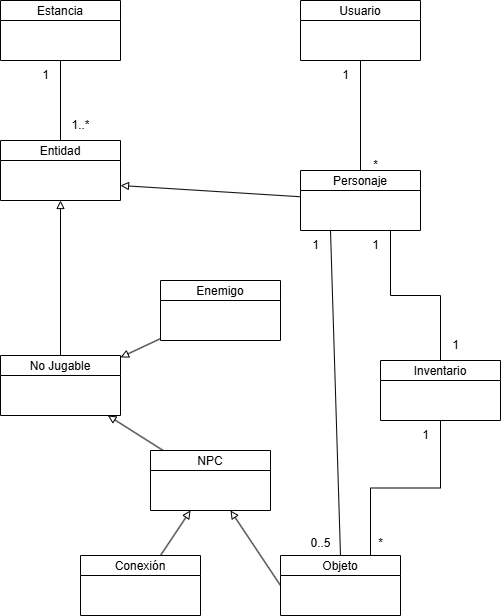

The diagram above was exported from draw.io. Its source (the exported page's mxGraphModel, read from the mxfile embedded in the PNG):
<mxGraphModel dx="1426" dy="841" grid="1" gridSize="10" guides="1" tooltips="1" connect="1" arrows="1" fold="1" page="1" pageScale="1" pageWidth="827" pageHeight="1169" math="0" shadow="0">
  <root>
    <mxCell id="0" />
    <mxCell id="1" parent="0" />
    <mxCell id="jwdYRgPy_UVq1ie3ewcX-1" value="Usuario" style="shape=swimlane;startSize=20;" vertex="1" parent="1">
      <mxGeometry x="540" y="140" width="120" height="60" as="geometry">
        <mxRectangle x="600" y="10" width="80" height="30" as="alternateBounds" />
      </mxGeometry>
    </mxCell>
    <mxCell id="jwdYRgPy_UVq1ie3ewcX-2" value="Personaje" style="shape=swimlane;startSize=20;" vertex="1" parent="1">
      <mxGeometry x="540" y="310" width="120" height="60" as="geometry" />
    </mxCell>
    <mxCell id="jwdYRgPy_UVq1ie3ewcX-3" value="*" style="text;html=1;align=center;verticalAlign=middle;resizable=0;points=[];autosize=1;strokeColor=none;fillColor=none;" vertex="1" parent="jwdYRgPy_UVq1ie3ewcX-2">
      <mxGeometry x="60" y="-20" width="30" height="30" as="geometry" />
    </mxCell>
    <mxCell id="jwdYRgPy_UVq1ie3ewcX-4" value="Entidad" style="shape=swimlane;startSize=20;" vertex="1" parent="1">
      <mxGeometry x="240" y="280" width="120" height="60" as="geometry" />
    </mxCell>
    <mxCell id="jwdYRgPy_UVq1ie3ewcX-5" value="Estancia" style="shape=swimlane;startSize=20;" vertex="1" parent="1">
      <mxGeometry x="240" y="140" width="120" height="60" as="geometry" />
    </mxCell>
    <mxCell id="jwdYRgPy_UVq1ie3ewcX-6" value="No Jugable" style="shape=swimlane;startSize=20;" vertex="1" parent="1">
      <mxGeometry x="240" y="495" width="120" height="60" as="geometry" />
    </mxCell>
    <mxCell id="jwdYRgPy_UVq1ie3ewcX-7" value="Enemigo" style="shape=swimlane;startSize=20;" vertex="1" parent="1">
      <mxGeometry x="400" y="420" width="120" height="60" as="geometry" />
    </mxCell>
    <mxCell id="jwdYRgPy_UVq1ie3ewcX-8" value="NPC" style="shape=swimlane;startSize=20;" vertex="1" parent="1">
      <mxGeometry x="390" y="590" width="120" height="60" as="geometry" />
    </mxCell>
    <mxCell id="jwdYRgPy_UVq1ie3ewcX-9" value="Objeto" style="shape=swimlane;startSize=20;" vertex="1" parent="1">
      <mxGeometry x="520" y="695" width="120" height="60" as="geometry" />
    </mxCell>
    <mxCell id="jwdYRgPy_UVq1ie3ewcX-10" value="Conexión" style="shape=swimlane;startSize=20;" vertex="1" parent="1">
      <mxGeometry x="320" y="695" width="120" height="60" as="geometry" />
    </mxCell>
    <mxCell id="jwdYRgPy_UVq1ie3ewcX-11" style="endArrow=none;startFill=0;" edge="1" parent="1" source="jwdYRgPy_UVq1ie3ewcX-1" target="jwdYRgPy_UVq1ie3ewcX-2">
      <mxGeometry relative="1" as="geometry" />
    </mxCell>
    <mxCell id="jwdYRgPy_UVq1ie3ewcX-12" style="endArrow=none;startFill=0;" edge="1" parent="1" source="jwdYRgPy_UVq1ie3ewcX-4" target="jwdYRgPy_UVq1ie3ewcX-5">
      <mxGeometry relative="1" as="geometry" />
    </mxCell>
    <mxCell id="jwdYRgPy_UVq1ie3ewcX-13" style="endArrow=none;startArrow=block;startFill=0;exitX=1;exitY=0.75;exitDx=0;exitDy=0;" edge="1" parent="1" source="jwdYRgPy_UVq1ie3ewcX-4" target="jwdYRgPy_UVq1ie3ewcX-2">
      <mxGeometry relative="1" as="geometry" />
    </mxCell>
    <mxCell id="jwdYRgPy_UVq1ie3ewcX-14" style="endArrow=none;startFill=0;startArrow=block;" edge="1" parent="1" source="jwdYRgPy_UVq1ie3ewcX-4" target="jwdYRgPy_UVq1ie3ewcX-6">
      <mxGeometry relative="1" as="geometry" />
    </mxCell>
    <mxCell id="jwdYRgPy_UVq1ie3ewcX-15" style="endArrow=none;startFill=0;startArrow=block;" edge="1" parent="1" source="jwdYRgPy_UVq1ie3ewcX-6" target="jwdYRgPy_UVq1ie3ewcX-7">
      <mxGeometry relative="1" as="geometry" />
    </mxCell>
    <mxCell id="jwdYRgPy_UVq1ie3ewcX-16" style="endArrow=none;startFill=0;startArrow=block;" edge="1" parent="1" source="jwdYRgPy_UVq1ie3ewcX-6" target="jwdYRgPy_UVq1ie3ewcX-8">
      <mxGeometry relative="1" as="geometry" />
    </mxCell>
    <mxCell id="jwdYRgPy_UVq1ie3ewcX-17" style="endArrow=none;startArrow=block;startFill=0;entryX=0;entryY=0.5;entryDx=0;entryDy=0;" edge="1" parent="1" source="jwdYRgPy_UVq1ie3ewcX-8" target="jwdYRgPy_UVq1ie3ewcX-9">
      <mxGeometry relative="1" as="geometry" />
    </mxCell>
    <mxCell id="jwdYRgPy_UVq1ie3ewcX-18" style="endArrow=none;startArrow=block;startFill=0;" edge="1" parent="1" source="jwdYRgPy_UVq1ie3ewcX-8" target="jwdYRgPy_UVq1ie3ewcX-10">
      <mxGeometry relative="1" as="geometry" />
    </mxCell>
    <mxCell id="jwdYRgPy_UVq1ie3ewcX-19" style="endArrow=none;exitX=0.25;exitY=1;exitDx=0;exitDy=0;startArrow=none;startFill=0;entryX=0.5;entryY=0;entryDx=0;entryDy=0;" edge="1" parent="1" source="jwdYRgPy_UVq1ie3ewcX-2" target="jwdYRgPy_UVq1ie3ewcX-9">
      <mxGeometry relative="1" as="geometry">
        <mxPoint x="500" y="475" as="sourcePoint" />
        <mxPoint x="560" y="690" as="targetPoint" />
      </mxGeometry>
    </mxCell>
    <mxCell id="jwdYRgPy_UVq1ie3ewcX-20" value="1" style="text;html=1;align=center;verticalAlign=middle;resizable=0;points=[];autosize=1;strokeColor=none;fillColor=none;" vertex="1" parent="1">
      <mxGeometry x="270" y="200" width="30" height="30" as="geometry" />
    </mxCell>
    <mxCell id="jwdYRgPy_UVq1ie3ewcX-22" style="edgeStyle=orthogonalEdgeStyle;rounded=0;orthogonalLoop=1;jettySize=auto;html=1;entryX=0.75;entryY=1;entryDx=0;entryDy=0;endArrow=none;startFill=0;" edge="1" parent="1" source="jwdYRgPy_UVq1ie3ewcX-24" target="jwdYRgPy_UVq1ie3ewcX-2">
      <mxGeometry relative="1" as="geometry" />
    </mxCell>
    <mxCell id="jwdYRgPy_UVq1ie3ewcX-23" style="edgeStyle=orthogonalEdgeStyle;rounded=0;orthogonalLoop=1;jettySize=auto;html=1;entryX=0.75;entryY=0;entryDx=0;entryDy=0;endArrow=none;startFill=0;" edge="1" parent="1" source="jwdYRgPy_UVq1ie3ewcX-24" target="jwdYRgPy_UVq1ie3ewcX-9">
      <mxGeometry relative="1" as="geometry" />
    </mxCell>
    <mxCell id="jwdYRgPy_UVq1ie3ewcX-24" value="Inventario" style="shape=swimlane;startSize=20;" vertex="1" parent="1">
      <mxGeometry x="620" y="500" width="120" height="60" as="geometry" />
    </mxCell>
    <mxCell id="jwdYRgPy_UVq1ie3ewcX-25" value="*" style="text;html=1;align=center;verticalAlign=middle;resizable=0;points=[];autosize=1;strokeColor=none;fillColor=none;" vertex="1" parent="1">
      <mxGeometry x="605" y="668" width="30" height="30" as="geometry" />
    </mxCell>
    <mxCell id="jwdYRgPy_UVq1ie3ewcX-26" value="1" style="text;html=1;align=center;verticalAlign=middle;resizable=0;points=[];autosize=1;strokeColor=none;fillColor=none;" vertex="1" parent="1">
      <mxGeometry x="650" y="560" width="30" height="30" as="geometry" />
    </mxCell>
    <mxCell id="jwdYRgPy_UVq1ie3ewcX-27" value="0..5" style="text;html=1;align=center;verticalAlign=middle;resizable=0;points=[];autosize=1;strokeColor=none;fillColor=none;" vertex="1" parent="1">
      <mxGeometry x="540" y="668" width="40" height="30" as="geometry" />
    </mxCell>
    <mxCell id="jwdYRgPy_UVq1ie3ewcX-28" value="1" style="text;html=1;align=center;verticalAlign=middle;resizable=0;points=[];autosize=1;strokeColor=none;fillColor=none;" vertex="1" parent="1">
      <mxGeometry x="680" y="470" width="30" height="30" as="geometry" />
    </mxCell>
    <mxCell id="jwdYRgPy_UVq1ie3ewcX-29" value="1" style="text;html=1;align=center;verticalAlign=middle;resizable=0;points=[];autosize=1;strokeColor=none;fillColor=none;" vertex="1" parent="1">
      <mxGeometry x="540" y="370" width="30" height="30" as="geometry" />
    </mxCell>
    <mxCell id="jwdYRgPy_UVq1ie3ewcX-30" value="1" style="text;html=1;align=center;verticalAlign=middle;resizable=0;points=[];autosize=1;strokeColor=none;fillColor=none;" vertex="1" parent="1">
      <mxGeometry x="600" y="370" width="30" height="30" as="geometry" />
    </mxCell>
    <mxCell id="jwdYRgPy_UVq1ie3ewcX-31" value="1" style="text;html=1;align=center;verticalAlign=middle;resizable=0;points=[];autosize=1;strokeColor=none;fillColor=none;" vertex="1" parent="1">
      <mxGeometry x="570" y="200" width="30" height="30" as="geometry" />
    </mxCell>
    <mxCell id="jwdYRgPy_UVq1ie3ewcX-21" value="1..*" style="text;html=1;align=center;verticalAlign=middle;resizable=0;points=[];autosize=1;strokeColor=none;fillColor=none;" vertex="1" parent="1">
      <mxGeometry x="300" y="250" width="40" height="30" as="geometry" />
    </mxCell>
  </root>
</mxGraphModel>